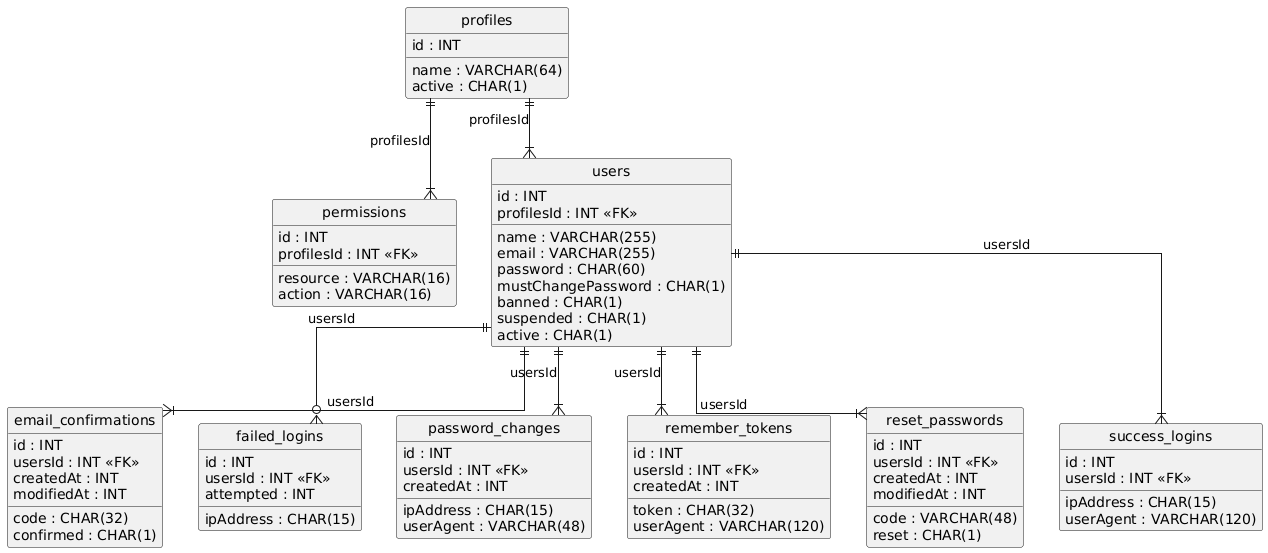

The diagram above was rendered by PlantUML. Its source (embedded in the PNG):
@startuml
hide circle
skinparam linetype ortho

entity "email_confirmations" as email_confirmations {
  id : INT
  usersId : INT <<FK>>
  code : CHAR(32)
  createdAt : INT
  modifiedAt : INT
  confirmed : CHAR(1)
}

entity "failed_logins" as failed_logins {
  id : INT
  usersId : INT <<FK>>
  ipAddress : CHAR(15)
  attempted : INT
}

entity "password_changes" as password_changes {
  id : INT
  usersId : INT <<FK>>
  ipAddress : CHAR(15)
  userAgent : VARCHAR(48)
  createdAt : INT
}

entity "permissions" as permissions {
  id : INT
  profilesId : INT <<FK>>
  resource : VARCHAR(16)
  action : VARCHAR(16)
}

entity "profiles" as profiles {
  id : INT
  name : VARCHAR(64)
  active : CHAR(1)
}

entity "remember_tokens" as remember_tokens {
  id : INT
  usersId : INT <<FK>>
  token : CHAR(32)
  userAgent : VARCHAR(120)
  createdAt : INT
}

entity "reset_passwords" as reset_passwords {
  id : INT
  usersId : INT <<FK>>
  code : VARCHAR(48)
  createdAt : INT
  modifiedAt : INT
  reset : CHAR(1)
}

entity "success_logins" as success_logins {
  id : INT
  usersId : INT <<FK>>
  ipAddress : CHAR(15)
  userAgent : VARCHAR(120)
}

entity "users" as users {
  id : INT
  name : VARCHAR(255)
  email : VARCHAR(255)
  password : CHAR(60)
  mustChangePassword : CHAR(1)
  profilesId : INT <<FK>>
  banned : CHAR(1)
  suspended : CHAR(1)
  active : CHAR(1)
}

users ||--|{ email_confirmations : "usersId"
users ||--o{ failed_logins : "usersId"
users ||--|{ password_changes : "usersId"
profiles ||--|{ permissions : "profilesId"
users ||--|{ remember_tokens : "usersId"
users ||--|{ reset_passwords : "usersId"
users ||--|{ success_logins : "usersId"
profiles ||--|{ users : "profilesId"
@enduml